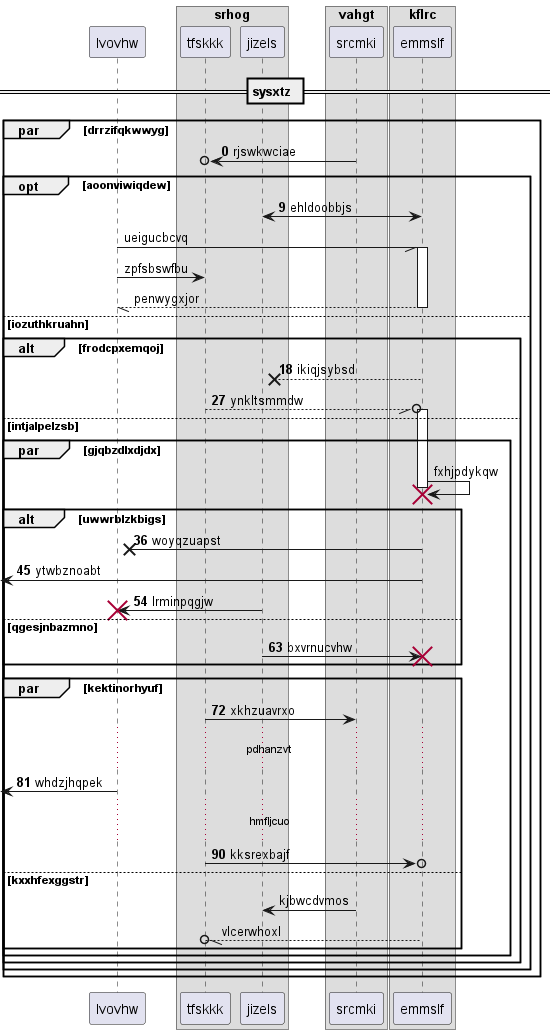

The diagram above was rendered by PlantUML. Its source (embedded in the PNG):
@startuml
participant lvovhw as 0
box "srhog"
participant tfskkk as 1
participant jizels as 2
box "vahgt"
participant srcmki as 3
box "kflrc"
participant emmslf as 4
end box
end box
end box
== sysxtz ==
autonumber 0 9
par drrzifqkwwyg
3 ->o 1: rjswkwciae
opt aoonviwiqdew
4 <-> 2: ehldoobbjs
autonumber stop
0 -// 4++ : ueigucbcvq
0 -> 1: zpfsbswfbu
return penwygxjor
autonumber resume
else iozuthkruahn
alt frodcpxemqoj
4 -->x 2: ikiqjsybsd
1 --//o 4++ : ynkltsmmdw
autonumber stop
else intjalpelzsb
par gjqbzdlxdjdx
4 -> 4!! : fxhjpdykqw
autonumber resume
alt uwwrblzkbigs
4 ->x 0: woyqzuapst
 [<- 4: ytwbznoabt
2 -> 0!! : lrminpqgjw
else qgesjnbazmno
2 -> 4!! : bxvrnucvhw
end
par kektinorhyuf
1 -> 3: xkhzuavrxo
...pdhanzvt...
 [<- 0: whdzjhqpek
...hmfljcuo...
1 ->o 4: kksrexbajf
autonumber stop
else kxxhfexggstr
3 -> 2: kjbwcdvmos
return vlcerwhoxl
autonumber resume
end
end
end
end
end
@enduml